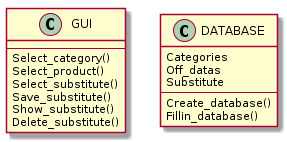

The diagram above was rendered by PlantUML. Its source (embedded in the PNG):
@startuml 05_class

class GUI{
    --
    Select_category()
    Select_product()
    Select_substitute()
    Save_substitute()
    Show_substitute()
    Delete_substitute()
}

class DATABASE{
    Categories
    Off_datas
    Substitute
    --
    Create_database()
    Fillin_database()
}

@enduml